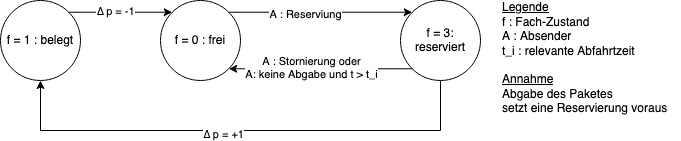

The diagram above was exported from draw.io. Its source (the exported page's mxGraphModel, read from the mxfile embedded in the PNG):
<mxGraphModel dx="582" dy="696" grid="1" gridSize="10" guides="1" tooltips="1" connect="1" arrows="1" fold="1" page="1" pageScale="1" pageWidth="850" pageHeight="1100" math="0" shadow="0">
  <root>
    <mxCell id="0" />
    <mxCell id="1" parent="0" />
    <mxCell id="LjXqPMYNP_zmnXd2e4sY-23" style="edgeStyle=orthogonalEdgeStyle;rounded=0;orthogonalLoop=1;jettySize=auto;html=1;exitX=1;exitY=0;exitDx=0;exitDy=0;entryX=0;entryY=0;entryDx=0;entryDy=0;" edge="1" parent="1" source="LjXqPMYNP_zmnXd2e4sY-25" target="LjXqPMYNP_zmnXd2e4sY-28">
      <mxGeometry relative="1" as="geometry" />
    </mxCell>
    <mxCell id="LjXqPMYNP_zmnXd2e4sY-24" value="∆ p = -1" style="edgeLabel;html=1;align=center;verticalAlign=middle;resizable=0;points=[];" vertex="1" connectable="0" parent="LjXqPMYNP_zmnXd2e4sY-23">
      <mxGeometry x="-0.1127" y="1" relative="1" as="geometry">
        <mxPoint as="offset" />
      </mxGeometry>
    </mxCell>
    <mxCell id="LjXqPMYNP_zmnXd2e4sY-25" value="f = 1 : belegt" style="ellipse;whiteSpace=wrap;html=1;aspect=fixed;" vertex="1" parent="1">
      <mxGeometry width="80" height="80" as="geometry" />
    </mxCell>
    <mxCell id="LjXqPMYNP_zmnXd2e4sY-26" style="edgeStyle=orthogonalEdgeStyle;rounded=0;orthogonalLoop=1;jettySize=auto;html=1;exitX=1;exitY=0;exitDx=0;exitDy=0;entryX=0;entryY=0;entryDx=0;entryDy=0;" edge="1" parent="1" source="LjXqPMYNP_zmnXd2e4sY-28" target="LjXqPMYNP_zmnXd2e4sY-33">
      <mxGeometry relative="1" as="geometry" />
    </mxCell>
    <mxCell id="LjXqPMYNP_zmnXd2e4sY-27" value="A : Reserviung" style="edgeLabel;html=1;align=center;verticalAlign=middle;resizable=0;points=[];" vertex="1" connectable="0" parent="LjXqPMYNP_zmnXd2e4sY-26">
      <mxGeometry x="-0.1697" y="-2" relative="1" as="geometry">
        <mxPoint as="offset" />
      </mxGeometry>
    </mxCell>
    <mxCell id="LjXqPMYNP_zmnXd2e4sY-28" value="f = 0 : frei" style="ellipse;whiteSpace=wrap;html=1;aspect=fixed;" vertex="1" parent="1">
      <mxGeometry x="160" width="80" height="80" as="geometry" />
    </mxCell>
    <mxCell id="LjXqPMYNP_zmnXd2e4sY-29" style="edgeStyle=orthogonalEdgeStyle;rounded=0;orthogonalLoop=1;jettySize=auto;html=1;exitX=0.5;exitY=1;exitDx=0;exitDy=0;entryX=0.5;entryY=1;entryDx=0;entryDy=0;" edge="1" parent="1" source="LjXqPMYNP_zmnXd2e4sY-33" target="LjXqPMYNP_zmnXd2e4sY-25">
      <mxGeometry relative="1" as="geometry">
        <Array as="points">
          <mxPoint x="440" y="130" />
          <mxPoint x="40" y="130" />
        </Array>
      </mxGeometry>
    </mxCell>
    <mxCell id="LjXqPMYNP_zmnXd2e4sY-30" value="∆ p = +1" style="edgeLabel;html=1;align=center;verticalAlign=middle;resizable=0;points=[];" vertex="1" connectable="0" parent="LjXqPMYNP_zmnXd2e4sY-29">
      <mxGeometry x="0.0726" y="3" relative="1" as="geometry">
        <mxPoint as="offset" />
      </mxGeometry>
    </mxCell>
    <mxCell id="LjXqPMYNP_zmnXd2e4sY-31" style="edgeStyle=orthogonalEdgeStyle;rounded=0;orthogonalLoop=1;jettySize=auto;html=1;exitX=0;exitY=1;exitDx=0;exitDy=0;entryX=1;entryY=1;entryDx=0;entryDy=0;" edge="1" parent="1" source="LjXqPMYNP_zmnXd2e4sY-33" target="LjXqPMYNP_zmnXd2e4sY-28">
      <mxGeometry relative="1" as="geometry" />
    </mxCell>
    <mxCell id="LjXqPMYNP_zmnXd2e4sY-32" value="&lt;div&gt;A : Stornierung oder &lt;br&gt;&lt;/div&gt;&lt;div&gt;A: keine Abgabe und t &amp;gt; t_i&lt;br&gt;&lt;/div&gt;" style="edgeLabel;html=1;align=center;verticalAlign=middle;resizable=0;points=[];" vertex="1" connectable="0" parent="LjXqPMYNP_zmnXd2e4sY-31">
      <mxGeometry x="0.1" y="-1" relative="1" as="geometry">
        <mxPoint as="offset" />
      </mxGeometry>
    </mxCell>
    <mxCell id="LjXqPMYNP_zmnXd2e4sY-33" value="f = 3: reserviert" style="ellipse;whiteSpace=wrap;html=1;aspect=fixed;" vertex="1" parent="1">
      <mxGeometry x="400" width="80" height="80" as="geometry" />
    </mxCell>
    <mxCell id="LjXqPMYNP_zmnXd2e4sY-34" value="&lt;div align=&quot;left&quot;&gt;&lt;u&gt;Legende&lt;/u&gt;&lt;/div&gt;&lt;div align=&quot;left&quot;&gt;f : Fach-Zustand&lt;br&gt;&lt;/div&gt;&lt;div align=&quot;left&quot;&gt;A : Absender&lt;/div&gt;&lt;div align=&quot;left&quot;&gt;t_i : relevante Abfahrtzeit&lt;/div&gt;&lt;div align=&quot;left&quot;&gt;&lt;br&gt;&lt;/div&gt;&lt;div align=&quot;left&quot;&gt;&lt;u&gt;Annahme&lt;/u&gt;&lt;/div&gt;&lt;div align=&quot;left&quot;&gt;Abgabe des Paketes &lt;br&gt;setzt eine Reservierung voraus&lt;br&gt;&lt;/div&gt;&lt;div align=&quot;left&quot;&gt;&lt;br&gt;&lt;/div&gt;" style="text;html=1;align=left;verticalAlign=middle;resizable=0;points=[];autosize=1;strokeColor=none;" vertex="1" parent="1">
      <mxGeometry x="500" width="180" height="130" as="geometry" />
    </mxCell>
  </root>
</mxGraphModel>